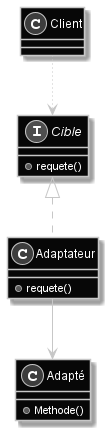

The diagram above was rendered by PlantUML. Its source (embedded in the PNG):
@startuml Patron_Adapteur
skinparam backgroundcolor transparent
skinparam Monochrome reverse

class Client
interface Cible {
	+ requete()
}
Client -[dotted]-> Cible
class Adaptateur implements Cible {
	+ requete()
}

class Adapté {
	+ Methode()
}

Adaptateur --> "adapte" Adapté

@enduml